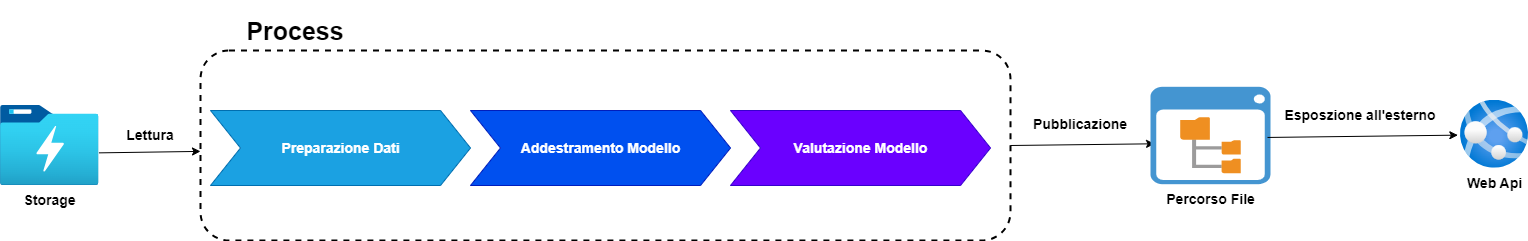

The diagram above was exported from draw.io. Its source (the exported page's mxGraphModel, read from the mxfile embedded in the PNG):
<mxGraphModel dx="1356" dy="685" grid="1" gridSize="10" guides="1" tooltips="1" connect="1" arrows="1" fold="1" page="1" pageScale="1" pageWidth="827" pageHeight="1169" math="0" shadow="0">
  <root>
    <mxCell id="0" />
    <mxCell id="1" parent="0" />
    <mxCell id="09JYmUCiuvAtYp4iWygR-1" value="Storage" style="image;aspect=fixed;html=1;points=[];align=center;fontSize=14;image=img/lib/azure2/analytics/Data_Lake_Store_Gen1.svg;fontStyle=1" parent="1" vertex="1">
      <mxGeometry x="20" y="165" width="98.46" height="80" as="geometry" />
    </mxCell>
    <mxCell id="09JYmUCiuvAtYp4iWygR-2" value="" style="rounded=1;whiteSpace=wrap;html=1;dashed=1;strokeWidth=2;fillColor=none;" parent="1" vertex="1">
      <mxGeometry x="220" y="110" width="810" height="190" as="geometry" />
    </mxCell>
    <mxCell id="09JYmUCiuvAtYp4iWygR-3" value="Process" style="text;html=1;align=center;verticalAlign=middle;whiteSpace=wrap;rounded=0;fontStyle=1;fontSize=25;" parent="1" vertex="1">
      <mxGeometry x="240" y="60" width="150" height="60" as="geometry" />
    </mxCell>
    <mxCell id="09JYmUCiuvAtYp4iWygR-4" value="" style="endArrow=classic;html=1;rounded=0;exitX=1;exitY=0.592;exitDx=0;exitDy=0;exitPerimeter=0;" parent="1" source="09JYmUCiuvAtYp4iWygR-1" target="09JYmUCiuvAtYp4iWygR-2" edge="1">
      <mxGeometry width="50" height="50" relative="1" as="geometry">
        <mxPoint x="250" y="220" as="sourcePoint" />
        <mxPoint x="300" y="170" as="targetPoint" />
      </mxGeometry>
    </mxCell>
    <mxCell id="09JYmUCiuvAtYp4iWygR-5" value="Lettura" style="text;html=1;align=center;verticalAlign=middle;whiteSpace=wrap;rounded=0;fontStyle=1;fontSize=14;" parent="1" vertex="1">
      <mxGeometry x="140" y="180" width="60" height="30" as="geometry" />
    </mxCell>
    <mxCell id="09JYmUCiuvAtYp4iWygR-6" value="Preparazione Dati" style="html=1;shadow=0;dashed=0;align=center;verticalAlign=middle;shape=mxgraph.arrows2.arrow;dy=0;dx=30;notch=30;fontStyle=1;fontSize=14;fillColor=#1ba1e2;strokeColor=#006EAF;fontColor=#ffffff;" parent="1" vertex="1">
      <mxGeometry x="230" y="170" width="260" height="75" as="geometry" />
    </mxCell>
    <mxCell id="09JYmUCiuvAtYp4iWygR-8" value="Addestramento Modello" style="html=1;shadow=0;dashed=0;align=center;verticalAlign=middle;shape=mxgraph.arrows2.arrow;dy=0;dx=30;notch=30;fontStyle=1;fontSize=14;fillColor=#0050ef;fontColor=#ffffff;strokeColor=#001DBC;" parent="1" vertex="1">
      <mxGeometry x="490" y="170" width="260" height="75" as="geometry" />
    </mxCell>
    <mxCell id="09JYmUCiuvAtYp4iWygR-9" value="Valutazione Modello" style="html=1;shadow=0;dashed=0;align=center;verticalAlign=middle;shape=mxgraph.arrows2.arrow;dy=0;dx=30;notch=30;fontStyle=1;fontSize=14;fillColor=#6a00ff;fontColor=#ffffff;strokeColor=#3700CC;" parent="1" vertex="1">
      <mxGeometry x="750" y="170" width="260" height="75" as="geometry" />
    </mxCell>
    <mxCell id="09JYmUCiuvAtYp4iWygR-10" value="" style="endArrow=classic;html=1;rounded=0;exitX=1;exitY=0.5;exitDx=0;exitDy=0;entryX=0.034;entryY=0.585;entryDx=0;entryDy=0;entryPerimeter=0;" parent="1" source="09JYmUCiuvAtYp4iWygR-2" target="09JYmUCiuvAtYp4iWygR-11" edge="1">
      <mxGeometry width="50" height="50" relative="1" as="geometry">
        <mxPoint x="1360" y="220" as="sourcePoint" />
        <mxPoint x="1360" y="205" as="targetPoint" />
      </mxGeometry>
    </mxCell>
    <mxCell id="09JYmUCiuvAtYp4iWygR-11" value="Percorso File" style="shadow=0;dashed=0;html=1;strokeColor=none;fillColor=#4495D1;labelPosition=center;verticalLabelPosition=bottom;verticalAlign=top;align=center;outlineConnect=0;shape=mxgraph.veeam.2d.file_system_browser;fontSize=14;fontStyle=1" parent="1" vertex="1">
      <mxGeometry x="1170" y="146.29999999999998" width="120" height="97.4" as="geometry" />
    </mxCell>
    <mxCell id="09JYmUCiuvAtYp4iWygR-12" value="Pubblicazione" style="text;html=1;align=center;verticalAlign=middle;whiteSpace=wrap;rounded=0;fontStyle=1;fontSize=14;" parent="1" vertex="1">
      <mxGeometry x="1070" y="168.7" width="60" height="30" as="geometry" />
    </mxCell>
    <mxCell id="09JYmUCiuvAtYp4iWygR-13" value="" style="endArrow=classic;html=1;rounded=0;exitX=0.975;exitY=0.52;exitDx=0;exitDy=0;exitPerimeter=0;entryX=-0.039;entryY=0.514;entryDx=0;entryDy=0;entryPerimeter=0;" parent="1" source="09JYmUCiuvAtYp4iWygR-11" target="09JYmUCiuvAtYp4iWygR-14" edge="1">
      <mxGeometry width="50" height="50" relative="1" as="geometry">
        <mxPoint x="1350" y="228.7" as="sourcePoint" />
        <mxPoint x="1350" y="207.7" as="targetPoint" />
      </mxGeometry>
    </mxCell>
    <mxCell id="09JYmUCiuvAtYp4iWygR-14" value="Web Api" style="image;aspect=fixed;html=1;points=[];align=center;fontSize=14;image=img/lib/azure2/app_services/App_Services.svg;fontStyle=1" parent="1" vertex="1">
      <mxGeometry x="1480" y="159.7" width="68" height="68" as="geometry" />
    </mxCell>
    <mxCell id="09JYmUCiuvAtYp4iWygR-15" value="Esposzione all'esterno" style="text;html=1;align=center;verticalAlign=middle;whiteSpace=wrap;rounded=0;fontStyle=1;fontSize=14;" parent="1" vertex="1">
      <mxGeometry x="1300" y="159.7" width="160" height="30" as="geometry" />
    </mxCell>
  </root>
</mxGraphModel>